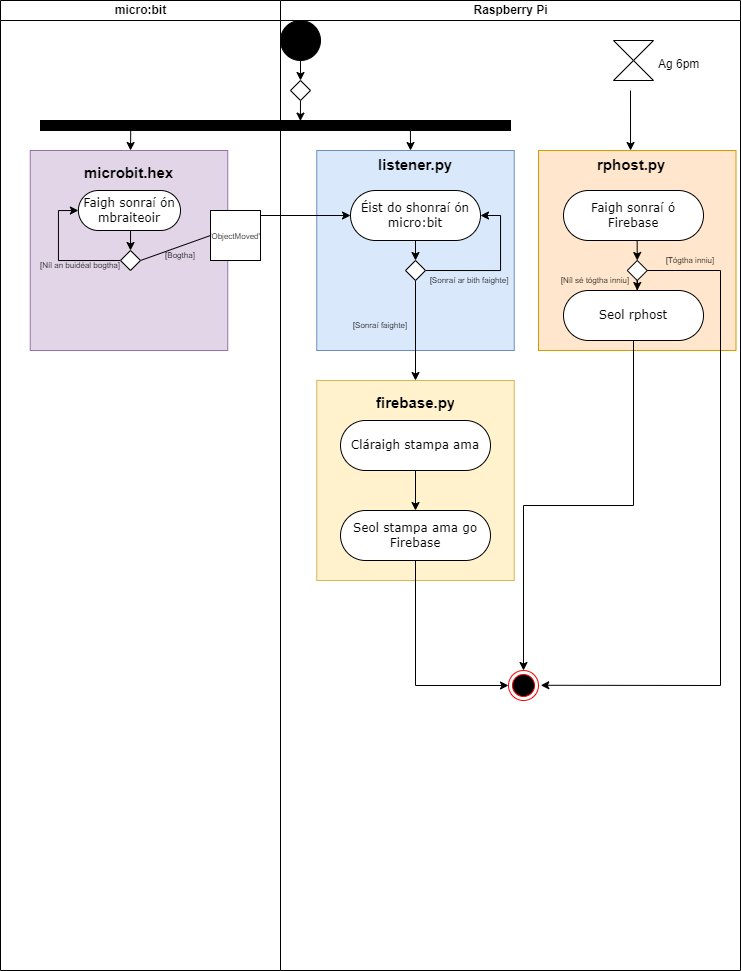

The diagram above was exported from draw.io. Its source (the exported page's mxGraphModel, read from the mxfile embedded in the PNG):
<mxGraphModel dx="1093" dy="683" grid="1" gridSize="10" guides="1" tooltips="1" connect="1" arrows="1" fold="1" page="1" pageScale="1" pageWidth="850" pageHeight="1100" background="none" math="0" shadow="0">
  <root>
    <mxCell id="0" />
    <mxCell id="1" parent="0" />
    <mxCell id="1c1d494c118603dd-2" value="micro:bit" style="swimlane;html=1;startSize=20;" parent="1" vertex="1">
      <mxGeometry x="80" y="40" width="280" height="970" as="geometry" />
    </mxCell>
    <mxCell id="9tGSTvrR4b5zK-_4yTNl-15" value="" style="rounded=0;whiteSpace=wrap;html=1;fillColor=#e1d5e7;strokeColor=#9673a6;" vertex="1" parent="1c1d494c118603dd-2">
      <mxGeometry x="29.75" y="150" width="197.5" height="200" as="geometry" />
    </mxCell>
    <mxCell id="9tGSTvrR4b5zK-_4yTNl-20" style="edgeStyle=orthogonalEdgeStyle;rounded=0;orthogonalLoop=1;jettySize=auto;html=1;exitX=0.5;exitY=1;exitDx=0;exitDy=0;entryX=0.5;entryY=0;entryDx=0;entryDy=0;fontSize=15;" edge="1" parent="1c1d494c118603dd-2" source="1c1d494c118603dd-6" target="9tGSTvrR4b5zK-_4yTNl-18">
      <mxGeometry relative="1" as="geometry" />
    </mxCell>
    <mxCell id="1c1d494c118603dd-6" value="Faigh sonraí ón mbraiteoir" style="rounded=1;whiteSpace=wrap;html=1;shadow=0;comic=0;labelBackgroundColor=none;strokeWidth=1;fontFamily=Verdana;fontSize=12;align=center;arcSize=50;" parent="1c1d494c118603dd-2" vertex="1">
      <mxGeometry x="77.88" y="190" width="102.12" height="40" as="geometry" />
    </mxCell>
    <mxCell id="9tGSTvrR4b5zK-_4yTNl-16" value="&lt;h1&gt;&lt;font style=&quot;font-size: 15px&quot;&gt;microbit.hex&lt;/font&gt;&lt;/h1&gt;" style="text;html=1;strokeColor=none;fillColor=none;spacing=5;spacingTop=-20;whiteSpace=wrap;overflow=hidden;rounded=0;" vertex="1" parent="1c1d494c118603dd-2">
      <mxGeometry x="79.38" y="150" width="101.25" height="38" as="geometry" />
    </mxCell>
    <mxCell id="9tGSTvrR4b5zK-_4yTNl-54" style="edgeStyle=orthogonalEdgeStyle;rounded=0;orthogonalLoop=1;jettySize=auto;html=1;exitX=0;exitY=0.5;exitDx=0;exitDy=0;entryX=0;entryY=0.5;entryDx=0;entryDy=0;fontSize=8;" edge="1" parent="1c1d494c118603dd-2" source="9tGSTvrR4b5zK-_4yTNl-18" target="1c1d494c118603dd-6">
      <mxGeometry relative="1" as="geometry" />
    </mxCell>
    <mxCell id="9tGSTvrR4b5zK-_4yTNl-18" value="" style="rhombus;whiteSpace=wrap;html=1;fontSize=15;" vertex="1" parent="1c1d494c118603dd-2">
      <mxGeometry x="120" y="250" width="20" height="20" as="geometry" />
    </mxCell>
    <mxCell id="9tGSTvrR4b5zK-_4yTNl-51" value="[Bogtha]" style="text;html=1;strokeColor=none;fillColor=none;align=center;verticalAlign=middle;whiteSpace=wrap;rounded=0;fontSize=8;" vertex="1" parent="1c1d494c118603dd-2">
      <mxGeometry x="150" y="240" width="60" height="30" as="geometry" />
    </mxCell>
    <mxCell id="9tGSTvrR4b5zK-_4yTNl-55" value="[Níl an buidéal bogtha]" style="text;html=1;strokeColor=none;fillColor=none;align=center;verticalAlign=middle;whiteSpace=wrap;rounded=0;fontSize=8;" vertex="1" parent="1c1d494c118603dd-2">
      <mxGeometry x="29.75" y="250" width="100" height="30" as="geometry" />
    </mxCell>
    <mxCell id="1c1d494c118603dd-3" value="Raspberry Pi" style="swimlane;html=1;startSize=20;" parent="1" vertex="1">
      <mxGeometry x="360" y="40" width="460" height="970" as="geometry" />
    </mxCell>
    <mxCell id="9tGSTvrR4b5zK-_4yTNl-56" value="" style="rounded=0;whiteSpace=wrap;html=1;fillColor=#fff2cc;strokeColor=#d6b656;" vertex="1" parent="1c1d494c118603dd-3">
      <mxGeometry x="36.25" y="380" width="197.5" height="200" as="geometry" />
    </mxCell>
    <mxCell id="9tGSTvrR4b5zK-_4yTNl-3" value="" style="rounded=0;whiteSpace=wrap;html=1;fillColor=#dae8fc;strokeColor=#6c8ebf;" vertex="1" parent="1c1d494c118603dd-3">
      <mxGeometry x="36.25" y="150" width="197.5" height="200" as="geometry" />
    </mxCell>
    <mxCell id="9tGSTvrR4b5zK-_4yTNl-62" style="edgeStyle=orthogonalEdgeStyle;rounded=0;orthogonalLoop=1;jettySize=auto;html=1;exitX=0.5;exitY=1;exitDx=0;exitDy=0;entryX=0.5;entryY=0;entryDx=0;entryDy=0;fontSize=8;" edge="1" parent="1c1d494c118603dd-3" source="60571a20871a0731-8" target="9tGSTvrR4b5zK-_4yTNl-60">
      <mxGeometry relative="1" as="geometry" />
    </mxCell>
    <mxCell id="60571a20871a0731-8" value="Éist do shonraí ón micro:bit" style="rounded=1;whiteSpace=wrap;html=1;shadow=0;comic=0;labelBackgroundColor=none;strokeWidth=1;fontFamily=Verdana;fontSize=12;align=center;arcSize=50;" parent="1c1d494c118603dd-3" vertex="1">
      <mxGeometry x="70" y="190" width="130" height="50" as="geometry" />
    </mxCell>
    <mxCell id="9tGSTvrR4b5zK-_4yTNl-4" value="&lt;h1&gt;&lt;font style=&quot;font-size: 15px&quot;&gt;listener.py&lt;/font&gt;&lt;/h1&gt;" style="text;html=1;strokeColor=none;fillColor=none;spacing=5;spacingTop=-20;whiteSpace=wrap;overflow=hidden;rounded=0;" vertex="1" parent="1c1d494c118603dd-3">
      <mxGeometry x="92.5" y="142" width="82.5" height="38" as="geometry" />
    </mxCell>
    <mxCell id="60571a20871a0731-4" value="" style="ellipse;whiteSpace=wrap;html=1;rounded=0;shadow=0;comic=0;labelBackgroundColor=none;strokeWidth=1;fillColor=#000000;fontFamily=Verdana;fontSize=12;align=center;" parent="1c1d494c118603dd-3" vertex="1">
      <mxGeometry y="20" width="40" height="40" as="geometry" />
    </mxCell>
    <mxCell id="9tGSTvrR4b5zK-_4yTNl-82" style="edgeStyle=orthogonalEdgeStyle;rounded=0;orthogonalLoop=1;jettySize=auto;html=1;exitX=0.5;exitY=1;exitDx=0;exitDy=0;entryX=0.553;entryY=0.06;entryDx=0;entryDy=0;entryPerimeter=0;fontSize=8;" edge="1" parent="1c1d494c118603dd-3" source="9tGSTvrR4b5zK-_4yTNl-7" target="9tGSTvrR4b5zK-_4yTNl-6">
      <mxGeometry relative="1" as="geometry" />
    </mxCell>
    <mxCell id="9tGSTvrR4b5zK-_4yTNl-7" value="" style="rhombus;whiteSpace=wrap;html=1;fontSize=15;" vertex="1" parent="1c1d494c118603dd-3">
      <mxGeometry x="10" y="80" width="20" height="20" as="geometry" />
    </mxCell>
    <mxCell id="9tGSTvrR4b5zK-_4yTNl-8" value="" style="endArrow=classic;html=1;rounded=0;fontSize=15;exitX=0.5;exitY=1;exitDx=0;exitDy=0;entryX=0.5;entryY=0;entryDx=0;entryDy=0;" edge="1" parent="1c1d494c118603dd-3" source="60571a20871a0731-4" target="9tGSTvrR4b5zK-_4yTNl-7">
      <mxGeometry width="50" height="50" relative="1" as="geometry">
        <mxPoint x="-7" y="150" as="sourcePoint" />
        <mxPoint x="43" y="100" as="targetPoint" />
      </mxGeometry>
    </mxCell>
    <mxCell id="9tGSTvrR4b5zK-_4yTNl-6" value="" style="whiteSpace=wrap;html=1;rounded=0;shadow=0;comic=0;labelBackgroundColor=none;strokeWidth=1;fillColor=#000000;fontFamily=Verdana;fontSize=12;align=center;rotation=0;" vertex="1" parent="1c1d494c118603dd-3">
      <mxGeometry x="-240" y="120" width="470" height="10" as="geometry" />
    </mxCell>
    <mxCell id="9tGSTvrR4b5zK-_4yTNl-22" value="" style="shape=collate;whiteSpace=wrap;html=1;fontSize=15;" vertex="1" parent="1c1d494c118603dd-3">
      <mxGeometry x="333" y="40" width="40" height="40" as="geometry" />
    </mxCell>
    <mxCell id="9tGSTvrR4b5zK-_4yTNl-23" value="&lt;h1&gt;&lt;font style=&quot;font-size: 12px ; font-weight: normal&quot;&gt;Ag 6pm&lt;/font&gt;&lt;/h1&gt;" style="text;html=1;strokeColor=none;fillColor=none;spacing=5;spacingTop=-20;whiteSpace=wrap;overflow=hidden;rounded=0;fontSize=15;" vertex="1" parent="1c1d494c118603dd-3">
      <mxGeometry x="373" y="30" width="55" height="50" as="geometry" />
    </mxCell>
    <mxCell id="9tGSTvrR4b5zK-_4yTNl-27" value="" style="rounded=0;whiteSpace=wrap;html=1;fillColor=#ffe6cc;strokeColor=#d79b00;" vertex="1" parent="1c1d494c118603dd-3">
      <mxGeometry x="258" y="150" width="197.5" height="200" as="geometry" />
    </mxCell>
    <mxCell id="9tGSTvrR4b5zK-_4yTNl-34" value="&lt;h1&gt;&lt;font style=&quot;font-size: 15px&quot;&gt;rphost.py&lt;/font&gt;&lt;/h1&gt;" style="text;html=1;strokeColor=none;fillColor=none;spacing=5;spacingTop=-20;whiteSpace=wrap;overflow=hidden;rounded=0;" vertex="1" parent="1c1d494c118603dd-3">
      <mxGeometry x="311.75" y="142" width="82.5" height="38" as="geometry" />
    </mxCell>
    <mxCell id="9tGSTvrR4b5zK-_4yTNl-49" value="" style="endArrow=classic;html=1;rounded=0;fontSize=8;entryX=0.5;entryY=0;entryDx=0;entryDy=0;exitX=0.5;exitY=1;exitDx=0;exitDy=0;" edge="1" parent="1c1d494c118603dd-3" source="9tGSTvrR4b5zK-_4yTNl-60" target="9tGSTvrR4b5zK-_4yTNl-56">
      <mxGeometry width="50" height="50" relative="1" as="geometry">
        <mxPoint x="135" y="310" as="sourcePoint" />
        <mxPoint x="135" y="370" as="targetPoint" />
      </mxGeometry>
    </mxCell>
    <mxCell id="9tGSTvrR4b5zK-_4yTNl-57" value="&lt;h1&gt;&lt;font style=&quot;font-size: 15px&quot;&gt;firebase.py&lt;/font&gt;&lt;/h1&gt;" style="text;html=1;strokeColor=none;fillColor=none;spacing=5;spacingTop=-20;whiteSpace=wrap;overflow=hidden;rounded=0;" vertex="1" parent="1c1d494c118603dd-3">
      <mxGeometry x="90.63" y="380" width="86.25" height="38" as="geometry" />
    </mxCell>
    <mxCell id="9tGSTvrR4b5zK-_4yTNl-59" value="Faigh sonraí ó Firebase" style="rounded=1;whiteSpace=wrap;html=1;shadow=0;comic=0;labelBackgroundColor=none;strokeWidth=1;fontFamily=Verdana;fontSize=12;align=center;arcSize=50;" vertex="1" parent="1c1d494c118603dd-3">
      <mxGeometry x="283" y="190" width="140" height="50" as="geometry" />
    </mxCell>
    <mxCell id="9tGSTvrR4b5zK-_4yTNl-63" style="edgeStyle=orthogonalEdgeStyle;rounded=0;orthogonalLoop=1;jettySize=auto;html=1;exitX=1;exitY=0.5;exitDx=0;exitDy=0;entryX=1;entryY=0.5;entryDx=0;entryDy=0;fontSize=8;" edge="1" parent="1c1d494c118603dd-3" source="9tGSTvrR4b5zK-_4yTNl-60" target="60571a20871a0731-8">
      <mxGeometry relative="1" as="geometry">
        <Array as="points">
          <mxPoint x="220" y="270" />
          <mxPoint x="220" y="215" />
        </Array>
      </mxGeometry>
    </mxCell>
    <mxCell id="9tGSTvrR4b5zK-_4yTNl-60" value="" style="rhombus;whiteSpace=wrap;html=1;fontSize=15;" vertex="1" parent="1c1d494c118603dd-3">
      <mxGeometry x="125" y="260" width="20" height="20" as="geometry" />
    </mxCell>
    <mxCell id="9tGSTvrR4b5zK-_4yTNl-64" value="[Sonraí faighte]" style="text;html=1;strokeColor=none;fillColor=none;align=center;verticalAlign=middle;whiteSpace=wrap;rounded=0;fontSize=8;" vertex="1" parent="1c1d494c118603dd-3">
      <mxGeometry x="70" y="310" width="60" height="30" as="geometry" />
    </mxCell>
    <mxCell id="9tGSTvrR4b5zK-_4yTNl-66" value="[Níl sé tógtha inniu]" style="text;html=1;strokeColor=none;fillColor=none;align=center;verticalAlign=middle;whiteSpace=wrap;rounded=0;fontSize=8;" vertex="1" parent="1c1d494c118603dd-3">
      <mxGeometry x="270" y="270" width="90" height="20" as="geometry" />
    </mxCell>
    <mxCell id="9tGSTvrR4b5zK-_4yTNl-71" style="edgeStyle=orthogonalEdgeStyle;rounded=0;orthogonalLoop=1;jettySize=auto;html=1;entryX=0.527;entryY=0;entryDx=0;entryDy=0;entryPerimeter=0;fontSize=8;" edge="1" parent="1c1d494c118603dd-3" source="9tGSTvrR4b5zK-_4yTNl-69" target="9tGSTvrR4b5zK-_4yTNl-70">
      <mxGeometry relative="1" as="geometry" />
    </mxCell>
    <mxCell id="9tGSTvrR4b5zK-_4yTNl-69" value="" style="rhombus;whiteSpace=wrap;html=1;fontSize=15;" vertex="1" parent="1c1d494c118603dd-3">
      <mxGeometry x="346.75" y="260" width="20" height="20" as="geometry" />
    </mxCell>
    <mxCell id="9tGSTvrR4b5zK-_4yTNl-89" style="edgeStyle=orthogonalEdgeStyle;rounded=0;orthogonalLoop=1;jettySize=auto;html=1;exitX=0.5;exitY=1;exitDx=0;exitDy=0;entryX=0.5;entryY=0;entryDx=0;entryDy=0;fontSize=8;" edge="1" parent="1c1d494c118603dd-3" source="9tGSTvrR4b5zK-_4yTNl-70" target="9tGSTvrR4b5zK-_4yTNl-75">
      <mxGeometry relative="1" as="geometry" />
    </mxCell>
    <mxCell id="9tGSTvrR4b5zK-_4yTNl-70" value="Seol rphost" style="rounded=1;whiteSpace=wrap;html=1;shadow=0;comic=0;labelBackgroundColor=none;strokeWidth=1;fontFamily=Verdana;fontSize=12;align=center;arcSize=50;" vertex="1" parent="1c1d494c118603dd-3">
      <mxGeometry x="283" y="290" width="140" height="50" as="geometry" />
    </mxCell>
    <mxCell id="9tGSTvrR4b5zK-_4yTNl-73" value="[Sonraí ar bith faighte]" style="text;html=1;strokeColor=none;fillColor=none;align=center;verticalAlign=middle;whiteSpace=wrap;rounded=0;fontSize=8;" vertex="1" parent="1c1d494c118603dd-3">
      <mxGeometry x="143.75" y="270" width="90" height="20" as="geometry" />
    </mxCell>
    <mxCell id="9tGSTvrR4b5zK-_4yTNl-74" value="[Tógtha inniu]" style="text;html=1;strokeColor=none;fillColor=none;align=center;verticalAlign=middle;whiteSpace=wrap;rounded=0;fontSize=8;" vertex="1" parent="1c1d494c118603dd-3">
      <mxGeometry x="380" y="250" width="60" height="20" as="geometry" />
    </mxCell>
    <mxCell id="9tGSTvrR4b5zK-_4yTNl-75" value="" style="ellipse;html=1;shape=endState;fillColor=#000000;strokeColor=#ff0000;fontSize=8;" vertex="1" parent="1c1d494c118603dd-3">
      <mxGeometry x="228" y="670" width="30" height="30" as="geometry" />
    </mxCell>
    <mxCell id="9tGSTvrR4b5zK-_4yTNl-76" value="" style="endArrow=classic;html=1;rounded=0;fontSize=8;entryX=0.5;entryY=0;entryDx=0;entryDy=0;exitX=0.526;exitY=0.997;exitDx=0;exitDy=0;exitPerimeter=0;" edge="1" parent="1c1d494c118603dd-3" source="9tGSTvrR4b5zK-_4yTNl-59" target="9tGSTvrR4b5zK-_4yTNl-69">
      <mxGeometry width="50" height="50" relative="1" as="geometry">
        <mxPoint x="330" y="270" as="sourcePoint" />
        <mxPoint x="380" y="220" as="targetPoint" />
      </mxGeometry>
    </mxCell>
    <mxCell id="9tGSTvrR4b5zK-_4yTNl-77" value="" style="endArrow=classic;html=1;rounded=0;fontSize=8;exitX=1;exitY=0.5;exitDx=0;exitDy=0;entryX=1.076;entryY=0.492;entryDx=0;entryDy=0;entryPerimeter=0;" edge="1" parent="1c1d494c118603dd-3" source="9tGSTvrR4b5zK-_4yTNl-69" target="9tGSTvrR4b5zK-_4yTNl-75">
      <mxGeometry width="50" height="50" relative="1" as="geometry">
        <mxPoint x="290" y="310" as="sourcePoint" />
        <mxPoint x="390" y="680" as="targetPoint" />
        <Array as="points">
          <mxPoint x="440" y="270" />
          <mxPoint x="440" y="685" />
        </Array>
      </mxGeometry>
    </mxCell>
    <mxCell id="9tGSTvrR4b5zK-_4yTNl-86" style="edgeStyle=orthogonalEdgeStyle;rounded=0;orthogonalLoop=1;jettySize=auto;html=1;exitX=0.5;exitY=1;exitDx=0;exitDy=0;entryX=0.5;entryY=0;entryDx=0;entryDy=0;fontSize=8;" edge="1" parent="1c1d494c118603dd-3" source="9tGSTvrR4b5zK-_4yTNl-81" target="9tGSTvrR4b5zK-_4yTNl-84">
      <mxGeometry relative="1" as="geometry" />
    </mxCell>
    <mxCell id="9tGSTvrR4b5zK-_4yTNl-81" value="Cláraigh stampa ama" style="rounded=1;whiteSpace=wrap;html=1;shadow=0;comic=0;labelBackgroundColor=none;strokeWidth=1;fontFamily=Verdana;fontSize=12;align=center;arcSize=50;" vertex="1" parent="1c1d494c118603dd-3">
      <mxGeometry x="60" y="420" width="150" height="50" as="geometry" />
    </mxCell>
    <mxCell id="9tGSTvrR4b5zK-_4yTNl-88" style="edgeStyle=orthogonalEdgeStyle;rounded=0;orthogonalLoop=1;jettySize=auto;html=1;exitX=0.5;exitY=1;exitDx=0;exitDy=0;entryX=0;entryY=0.5;entryDx=0;entryDy=0;fontSize=8;" edge="1" parent="1c1d494c118603dd-3" source="9tGSTvrR4b5zK-_4yTNl-84" target="9tGSTvrR4b5zK-_4yTNl-75">
      <mxGeometry relative="1" as="geometry" />
    </mxCell>
    <mxCell id="9tGSTvrR4b5zK-_4yTNl-84" value="Seol stampa ama go Firebase" style="rounded=1;whiteSpace=wrap;html=1;shadow=0;comic=0;labelBackgroundColor=none;strokeWidth=1;fontFamily=Verdana;fontSize=12;align=center;arcSize=50;" vertex="1" parent="1c1d494c118603dd-3">
      <mxGeometry x="60" y="510" width="150" height="50" as="geometry" />
    </mxCell>
    <mxCell id="9tGSTvrR4b5zK-_4yTNl-85" value="" style="endArrow=classic;html=1;rounded=0;fontSize=8;entryX=0.455;entryY=0.211;entryDx=0;entryDy=0;entryPerimeter=0;exitX=0.787;exitY=0.869;exitDx=0;exitDy=0;exitPerimeter=0;" edge="1" parent="1c1d494c118603dd-3" source="9tGSTvrR4b5zK-_4yTNl-6" target="9tGSTvrR4b5zK-_4yTNl-4">
      <mxGeometry width="50" height="50" relative="1" as="geometry">
        <mxPoint x="80" y="140" as="sourcePoint" />
        <mxPoint x="150" y="130" as="targetPoint" />
      </mxGeometry>
    </mxCell>
    <mxCell id="9tGSTvrR4b5zK-_4yTNl-36" value="" style="endArrow=classic;html=1;rounded=0;fontSize=12;entryX=0.464;entryY=0.211;entryDx=0;entryDy=0;entryPerimeter=0;" edge="1" parent="1" target="9tGSTvrR4b5zK-_4yTNl-34">
      <mxGeometry width="50" height="50" relative="1" as="geometry">
        <mxPoint x="710" y="130" as="sourcePoint" />
        <mxPoint x="710" y="160" as="targetPoint" />
      </mxGeometry>
    </mxCell>
    <mxCell id="9tGSTvrR4b5zK-_4yTNl-44" value="" style="endArrow=classic;html=1;rounded=0;fontSize=9;exitX=1;exitY=0.5;exitDx=0;exitDy=0;entryX=0;entryY=0.5;entryDx=0;entryDy=0;startArrow=none;" edge="1" parent="1" source="9tGSTvrR4b5zK-_4yTNl-38" target="60571a20871a0731-8">
      <mxGeometry width="50" height="50" relative="1" as="geometry">
        <mxPoint x="360" y="310" as="sourcePoint" />
        <mxPoint x="410" y="260" as="targetPoint" />
        <Array as="points">
          <mxPoint x="290" y="255" />
        </Array>
      </mxGeometry>
    </mxCell>
    <mxCell id="9tGSTvrR4b5zK-_4yTNl-38" value="&lt;font style=&quot;font-size: 8px&quot;&gt;'ObjectMoved'&lt;/font&gt;" style="whiteSpace=wrap;html=1;aspect=fixed;fontSize=10;" vertex="1" parent="1">
      <mxGeometry x="290" y="250" width="50" height="50" as="geometry" />
    </mxCell>
    <mxCell id="9tGSTvrR4b5zK-_4yTNl-45" value="" style="endArrow=none;html=1;rounded=0;fontSize=9;exitX=1;exitY=0.5;exitDx=0;exitDy=0;entryX=0;entryY=0.5;entryDx=0;entryDy=0;" edge="1" parent="1" source="9tGSTvrR4b5zK-_4yTNl-18" target="9tGSTvrR4b5zK-_4yTNl-38">
      <mxGeometry width="50" height="50" relative="1" as="geometry">
        <mxPoint x="220" y="290" as="sourcePoint" />
        <mxPoint x="430" y="255" as="targetPoint" />
        <Array as="points" />
      </mxGeometry>
    </mxCell>
    <mxCell id="9tGSTvrR4b5zK-_4yTNl-79" value="" style="endArrow=classic;html=1;rounded=0;fontSize=8;exitX=0.192;exitY=1.05;exitDx=0;exitDy=0;exitPerimeter=0;entryX=0.5;entryY=0;entryDx=0;entryDy=0;" edge="1" parent="1" source="9tGSTvrR4b5zK-_4yTNl-6" target="9tGSTvrR4b5zK-_4yTNl-16">
      <mxGeometry width="50" height="50" relative="1" as="geometry">
        <mxPoint x="210" y="240" as="sourcePoint" />
        <mxPoint x="260" y="190" as="targetPoint" />
      </mxGeometry>
    </mxCell>
  </root>
</mxGraphModel>